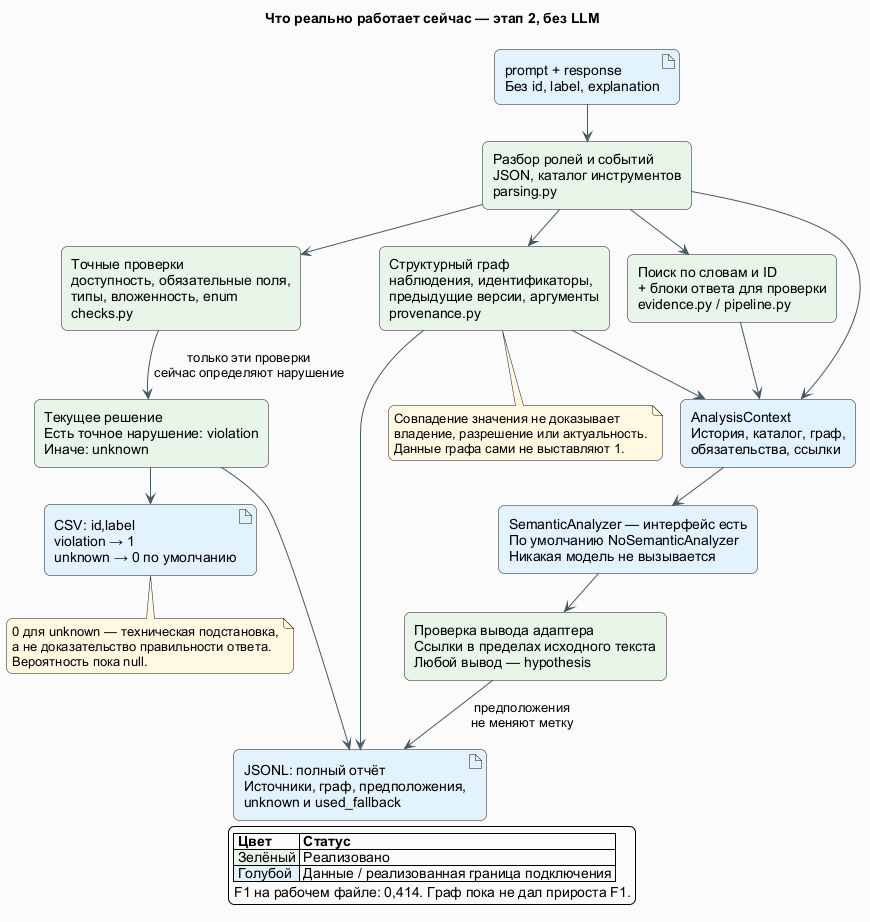

The diagram above was rendered by PlantUML. Its source (embedded in the PNG):
@startuml
!pragma layout smetana
title Что реально работает сейчас — этап 2, без LLM
top to bottom direction
skinparam backgroundColor #FAFAFA
skinparam shadowing false
skinparam defaultFontName Arial
skinparam roundcorner 12
skinparam ArrowColor #455A64
skinparam componentStyle rectangle
skinparam componentBackgroundColor #E8F5E9
skinparam noteBackgroundColor #FFF8E1

artifact "prompt + response\nБез id, label, explanation" as INPUT #E3F2FD
component "Разбор ролей и событий\nJSON, каталог инструментов\nparsing.py" as PARSE
component "Точные проверки\nдоступность, обязательные поля,\nтипы, вложенность, enum\nchecks.py" as EXACT
component "Структурный граф\nнаблюдения, идентификаторы,\nпредыдущие версии, аргументы\nprovenance.py" as GRAPH
component "Поиск по словам и ID\n+ блоки ответа для проверки\nevidence.py / pipeline.py" as SEARCH
component "AnalysisContext\nИстория, каталог, граф,\nобязательства, ссылки" as CONTEXT #E3F2FD
component "SemanticAnalyzer — интерфейс есть\nПо умолчанию NoSemanticAnalyzer\nНикакая модель не вызывается" as SEMANTIC #E3F2FD
component "Проверка вывода адаптера\nСсылки в пределах исходного текста\nЛюбой вывод — hypothesis" as GUARD
component "Текущее решение\nЕсть точное нарушение: violation\nИначе: unknown" as DECISION
artifact "CSV: id,label\nviolation → 1\nunknown → 0 по умолчанию" as CSV #E3F2FD
artifact "JSONL: полный отчёт\nИсточники, граф, предположения,\nunknown и used_fallback" as AUDIT #E3F2FD

INPUT --> PARSE
PARSE --> EXACT
PARSE --> GRAPH
PARSE --> SEARCH
PARSE --> CONTEXT
GRAPH --> CONTEXT
SEARCH --> CONTEXT
CONTEXT --> SEMANTIC
SEMANTIC --> GUARD
EXACT --> DECISION : только эти проверки\nсейчас определяют нарушение
DECISION --> CSV
DECISION --> AUDIT
GUARD --> AUDIT : предположения\nне меняют метку
GRAPH --> AUDIT

note bottom of GRAPH
  Совпадение значения не доказывает
  владение, разрешение или актуальность.
  Данные графа сами не выставляют 1.
end note
note bottom of CSV
  0 для unknown — техническая подстановка,
  а не доказательство правильности ответа.
  Вероятность пока null.
end note
legend bottom
  |= Цвет |= Статус |
  |<#E8F5E9> Зелёный | Реализовано |
  |<#E3F2FD> Голубой | Данные / реализованная граница подключения |
  F1 на рабочем файле: 0,414. Граф пока не дал прироста F1.
endlegend
@enduml